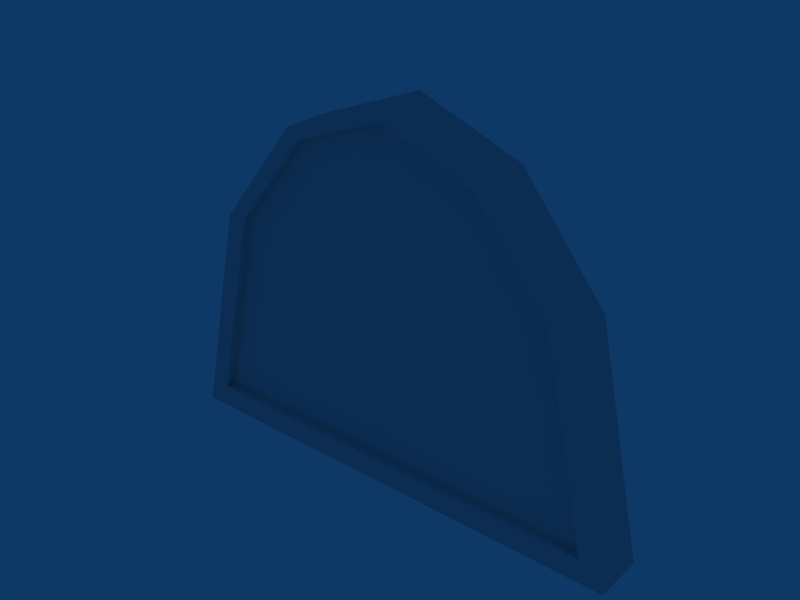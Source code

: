 # Source: cages_gate_exit.blend  (saved by Blender 2.41.0; exported with 4.5.12 LTS)
import bpy
from mathutils import Matrix  # noqa: F401  (used for matrix-valued properties, if any)

bpy.ops.wm.read_factory_settings(use_empty=True)
scene = bpy.context.scene
scene.name = 'Scene'

# ---- collections
col_collection_1 = bpy.data.collections.new('Collection 1'); scene.collection.children.link(col_collection_1)

# ---- materials (node trees are filled in below, after node groups)
mat_matundertexture_001 = bpy.data.materials.new('MatUnderTexture.001')
mat_matundertexture_001.alpha_threshold = 0.0
mat_matundertexture_001.specular_color = (0.2137, 0.2137, 0.2137)
mat_matundertexture_001.roughness = 0.5
mat_matundertexture_001.line_color = (0.0, 0.0, 0.0, 1.0)
mat_matgrounddown_001 = bpy.data.materials.new('MatGroundDown.001')
mat_matgrounddown_001.alpha_threshold = 0.0
mat_matgrounddown_001.diffuse_color = (0.3462, 0.3462, 0.3462, 1.0)
mat_matgrounddown_001.specular_color = (0.2137, 0.2137, 0.2137)
mat_matgrounddown_001.roughness = 0.5
mat_matgrounddown_001.line_color = (0.0, 0.0, 0.0, 1.0)

# ---- material node trees

# ---- world
world_world = bpy.data.worlds.new('World'); scene.world = world_world
world_world.color = (0.05656, 0.2208, 0.4)
world_world.use_sun_shadow = False
world_world.sun_shadow_jitter_overblur = 0.0
world_world.cycles.sampling_method = 'MANUAL'
world_world.cycles.sample_map_resolution = 256

# ---- meshes
me_meshexitgate_001 = bpy.data.meshes.new('MeshExitGate.001')
me_meshexitgate_001.from_pydata([(17.58, 88.93, -0.9862), (18.65, 88.93, 4.842), (20.49, 88.93, 7.602), (22.76, 88.93, 8.645), (25.03, 88.93, 7.602), (26.87, 88.93, 4.842), (27.94, 88.93, -0.9862), (18.11, 88.93, 1.928), (19.57, 88.93, 6.222), (21.62, 88.93, 8.124), (25.95, 88.93, 6.222), (27.41, 88.93, 1.928), (23.9, 88.93, 8.124), (23.9, 88.18, 8.124), (27.41, 88.18, 1.928), (25.95, 88.18, 6.222), (21.62, 88.18, 8.124), (19.57, 88.18, 6.222), (18.11, 88.18, 1.928), (27.94, 88.18, -0.9862), (26.87, 88.18, 4.842), (25.03, 88.18, 7.602), (22.76, 88.18, 8.645), (20.49, 88.18, 7.602), (18.65, 88.18, 4.842), (17.58, 88.18, -0.9862), (16.96, 88.18, -1.691), (18.16, 88.18, 4.831), (20.22, 88.18, 7.92), (22.76, 88.18, 9.087), (25.3, 88.18, 7.92), (27.36, 88.18, 4.831), (28.56, 88.18, -1.691), (17.56, 88.18, 1.57), (19.19, 88.18, 6.375), (21.49, 88.18, 8.504), (26.33, 88.18, 6.375), (27.96, 88.18, 1.57), (24.03, 88.18, 8.504), (24.03, 88.93, 8.504), (27.96, 88.93, 1.57), (26.33, 88.93, 6.375), (21.49, 88.93, 8.504), (19.19, 88.93, 6.375), (17.56, 88.93, 1.57), (28.56, 88.93, -1.691), (27.36, 88.93, 4.831), (25.3, 88.93, 7.92), (22.76, 88.93, 9.087), (20.22, 88.93, 7.92), (18.16, 88.93, 4.831), (16.96, 88.93, -1.691)], [], [(6, 0, 25, 19), (12, 4, 21, 13), (3, 12, 13, 22), (11, 6, 19, 14), (5, 11, 14, 20), (10, 5, 20, 15), (4, 10, 15, 21), (9, 3, 22, 16), (2, 9, 16, 23), (8, 2, 23, 17), (1, 8, 17, 24), (7, 1, 24, 18), (0, 7, 18, 25), (18, 33, 26, 25), (24, 27, 33, 18), (17, 34, 27, 24), (23, 28, 34, 17), (16, 35, 28, 23), (22, 29, 35, 16), (15, 36, 30, 21), (20, 31, 36, 15), (14, 37, 31, 20), (19, 32, 37, 14), (13, 38, 29, 22), (21, 30, 38, 13), (25, 26, 32, 19), (51, 0, 6, 45), (12, 39, 47, 4), (3, 48, 39, 12), (11, 40, 45, 6), (5, 46, 40, 11), (10, 41, 46, 5), (4, 47, 41, 10), (9, 42, 48, 3), (2, 49, 42, 9), (8, 43, 49, 2), (1, 50, 43, 8), (7, 44, 50, 1), (0, 51, 44, 7), (45, 32, 26, 51), (30, 47, 39, 38), (38, 39, 48, 29), (32, 45, 40, 37), (37, 40, 46, 31), (31, 46, 41, 36), (36, 41, 47, 30), (29, 48, 42, 35), (35, 42, 49, 28), (28, 49, 43, 34), (34, 43, 50, 27), (27, 50, 44, 33), (33, 44, 51, 26)])
_uv = me_meshexitgate_001.uv_layers.new(name='UVMap')
_uv.uv.foreach_set('vector', [5.824, 1.259, 0.6394, 1.259, 0.6394, 0.8843, 5.824, 0.8843, 0.7994, 0.2593, 1.367, 0.2593, 1.367, -0.1157, 0.7994, -0.1157, 0.2317, 0.2593, 0.7994, 0.2593, 0.7994, -0.1157, 0.2317, -0.1157, 0.2593, 0.4638, 0.2593, -0.9931, -0.1157, -0.9931, -0.1157, 0.4638, 0.2593, 0.9208, 0.2593, -0.5362, -0.1157, -0.5362, -0.1157, 0.9208, 0.2593, 0.6109, 0.2593, -0.07922, -0.1157, -0.07922, -0.1157, 0.6109, 0.2593, 0.3011, 0.2593, -0.3891, -0.1157, -0.3891, -0.1157, 0.3011, 0.664, 0.2593, 1.232, 0.2593, 1.232, -0.1157, 0.664, -0.1157, 0.09632, 0.2593, 0.664, 0.2593, 0.664, -0.1157, 0.09632, -0.1157, 0.2593, 0.6109, 0.2593, 1.301, -0.1157, 1.301, -0.1157, 0.6109, 0.2593, 0.9208, 0.2593, 1.611, -0.1157, 1.611, -0.1157, 0.9208, 0.2593, 0.4638, 0.2593, 1.921, -0.1157, 1.921, -0.1157, 0.4638, 0.2593, 0.006878, 0.2593, 1.464, -0.1157, 1.464, -0.1157, 0.006878, 0.9078, 0.4638, 0.6311, 0.285, 0.3308, -1.345, 0.6394, -0.9931, 0.1761, 0.9208, -0.06857, 0.9154, -0.3689, -0.715, -0.09225, -0.5362, 0.6362, 0.6109, 0.4463, 0.6877, -0.06857, -0.08456, 0.1761, -0.07922, 0.09632, 0.3011, -0.03885, 0.46, -0.5537, -0.3123, -0.3638, -0.3891, 0.664, 0.5618, 0.5964, 0.7518, -0.03885, 0.46, 0.09632, 0.3011, 0.2317, 0.8225, 0.2317, 1.044, -0.4036, 0.7518, -0.336, 0.5618, 0.8272, 0.6109, 1.017, 0.6877, 0.5023, 1.46, 0.3671, 1.301, 0.2873, 0.9208, 0.532, 0.9154, 0.01715, 1.688, -0.1728, 1.611, 0.5557, 0.4638, 0.8324, 0.285, 0.532, 1.915, 0.2873, 1.921, 0.8241, 0.006878, 1.133, -0.3454, 0.8324, 1.285, 0.5557, 1.464, 0.7994, 0.5618, 0.867, 0.7518, 0.2317, 1.044, 0.2317, 0.8225, 0.3671, 0.3011, 0.5023, 0.46, -0.133, 0.7518, -0.2006, 0.5618, 0.6394, 0.006878, 0.3308, -0.3454, 6.133, -0.3454, 5.824, 0.006878, -4.669, -0.3454, -4.361, 0.006878, 0.8241, 0.006878, 1.133, -0.3454, 0.7994, 0.5618, 0.867, 0.7518, 1.502, 0.46, 1.367, 0.3011, 0.2317, 0.8225, 0.2317, 1.044, 0.867, 0.7518, 0.7994, 0.5618, 0.5557, 0.4638, 0.8324, 0.285, 1.133, -1.345, 0.8241, -0.9931, 0.2873, 0.9208, 0.532, 0.9154, 0.8324, -0.715, 0.5557, -0.5362, 0.8272, 0.6109, 1.017, 0.6877, 1.532, -0.08456, 1.287, -0.07922, 0.3671, 0.3011, 0.5023, 0.46, 1.017, -0.3123, 0.8272, -0.3891, 0.664, 0.5618, 0.5964, 0.7518, 1.232, 1.044, 1.232, 0.8225, 0.09632, 0.3011, -0.03885, 0.46, 0.5964, 0.7518, 0.664, 0.5618, 0.6362, 0.6109, 0.4463, 0.6877, 0.9612, 1.46, 1.096, 1.301, 0.1761, 0.9208, -0.06857, 0.9154, 0.4463, 1.688, 0.6362, 1.611, 0.9078, 0.4638, 0.6311, 0.285, 0.9314, 1.915, 1.176, 1.921, 0.6394, 0.006878, 0.3308, -0.3454, 0.6311, 1.285, 0.9078, 1.464, 0.1327, 0.2593, 0.1327, -0.1157, -5.669, -0.1157, -5.669, 0.2593, 0.5023, 0.8843, 0.5023, 1.259, -0.133, 1.259, -0.133, 0.8843, 0.867, 0.8843, 0.867, 1.259, 0.2317, 1.259, 0.2317, 0.8843, 0.8843, 0.6546, 1.259, 0.6546, 1.259, 2.285, 0.8843, 2.285, 0.8843, 0.285, 1.259, 0.285, 1.259, 1.915, 0.8843, 1.915, 0.8843, 0.9154, 1.259, 0.9154, 1.259, 1.688, 0.8843, 1.688, 0.8843, 0.6877, 1.259, 0.6877, 1.259, 1.46, 0.8843, 1.46, 0.2317, 0.8843, 0.2317, 1.259, -0.4036, 1.259, -0.4036, 0.8843, 0.5964, 0.8843, 0.5964, 1.259, -0.03885, 1.259, -0.03885, 0.8843, 0.8843, 0.46, 1.259, 0.46, 1.259, -0.3123, 0.8843, -0.3123, 0.8843, 0.6877, 1.259, 0.6877, 1.259, -0.08456, 0.8843, -0.08456, 0.8843, 0.9154, 1.259, 0.9154, 1.259, -0.715, 0.8843, -0.715, 0.8843, 0.285, 1.259, 0.285, 1.259, -1.345, 0.8843, -1.345])
_ca = me_meshexitgate_001.color_attributes.new('Col', 'BYTE_COLOR', 'CORNER')
_ca.data.foreach_set('color', [1.0, 1.0, 1.0, 1.0, 1.0, 1.0, 1.0, 1.0, 1.0, 1.0, 1.0, 1.0, 1.0, 1.0, 1.0, 1.0, 1.0, 1.0, 1.0, 1.0, 1.0, 1.0, 1.0, 1.0, 1.0, 1.0, 1.0, 1.0, 1.0, 1.0, 1.0, 1.0, 1.0, 1.0, 1.0, 1.0, 1.0, 1.0, 1.0, 1.0, 1.0, 1.0, 1.0, 1.0, 1.0, 1.0, 1.0, 1.0, 1.0, 1.0, 1.0, 1.0, 1.0, 1.0, 1.0, 1.0, 1.0, 1.0, 1.0, 1.0, 1.0, 1.0, 1.0, 1.0, 1.0, 1.0, 1.0, 1.0, 1.0, 1.0, 1.0, 1.0, 1.0, 1.0, 1.0, 1.0, 1.0, 1.0, 1.0, 1.0, 1.0, 1.0, 1.0, 1.0, 1.0, 1.0, 1.0, 1.0, 1.0, 1.0, 1.0, 1.0, 1.0, 1.0, 1.0, 1.0, 1.0, 1.0, 1.0, 1.0, 1.0, 1.0, 1.0, 1.0, 1.0, 1.0, 1.0, 1.0, 1.0, 1.0, 1.0, 1.0, 1.0, 1.0, 1.0, 1.0, 1.0, 1.0, 1.0, 1.0, 1.0, 1.0, 1.0, 1.0, 1.0, 1.0, 1.0, 1.0, 1.0, 1.0, 1.0, 1.0, 1.0, 1.0, 1.0, 1.0, 1.0, 1.0, 1.0, 1.0, 1.0, 1.0, 1.0, 1.0, 1.0, 1.0, 1.0, 1.0, 1.0, 1.0, 1.0, 1.0, 1.0, 1.0, 1.0, 1.0, 1.0, 1.0, 1.0, 1.0, 1.0, 1.0, 1.0, 1.0, 1.0, 1.0, 1.0, 1.0, 1.0, 1.0, 1.0, 1.0, 1.0, 1.0, 1.0, 1.0, 1.0, 1.0, 1.0, 1.0, 1.0, 1.0, 1.0, 1.0, 1.0, 1.0, 1.0, 1.0, 1.0, 1.0, 1.0, 1.0, 1.0, 1.0, 1.0, 1.0, 1.0, 1.0, 1.0, 1.0, 1.0, 1.0, 1.0, 1.0, 1.0, 1.0, 1.0, 1.0, 1.0, 1.0, 1.0, 1.0, 1.0, 1.0, 1.0, 1.0, 1.0, 1.0, 1.0, 1.0, 1.0, 1.0, 1.0, 1.0, 1.0, 1.0, 1.0, 1.0, 1.0, 1.0, 1.0, 1.0, 1.0, 1.0, 1.0, 1.0, 1.0, 1.0, 1.0, 1.0, 1.0, 1.0, 1.0, 1.0, 1.0, 1.0, 1.0, 1.0, 1.0, 1.0, 1.0, 1.0, 1.0, 1.0, 1.0, 1.0, 1.0, 1.0, 1.0, 1.0, 1.0, 1.0, 1.0, 1.0, 1.0, 1.0, 1.0, 1.0, 1.0, 1.0, 1.0, 1.0, 1.0, 1.0, 1.0, 1.0, 1.0, 1.0, 1.0, 1.0, 1.0, 1.0, 1.0, 1.0, 1.0, 1.0, 1.0, 1.0, 1.0, 1.0, 1.0, 1.0, 1.0, 1.0, 1.0, 1.0, 1.0, 1.0, 1.0, 1.0, 1.0, 1.0, 1.0, 1.0, 1.0, 1.0, 1.0, 1.0, 1.0, 1.0, 1.0, 1.0, 1.0, 1.0, 1.0, 1.0, 1.0, 1.0, 1.0, 1.0, 1.0, 1.0, 1.0, 1.0, 1.0, 1.0, 1.0, 1.0, 1.0, 1.0, 1.0, 1.0, 1.0, 1.0, 1.0, 1.0, 1.0, 1.0, 1.0, 1.0, 1.0, 1.0, 1.0, 1.0, 1.0, 1.0, 1.0, 1.0, 1.0, 1.0, 1.0, 1.0, 1.0, 1.0, 1.0, 1.0, 1.0, 1.0, 1.0, 1.0, 1.0, 1.0, 1.0, 1.0, 1.0, 1.0, 1.0, 1.0, 1.0, 1.0, 1.0, 1.0, 1.0, 1.0, 1.0, 1.0, 1.0, 1.0, 1.0, 1.0, 1.0, 1.0, 1.0, 1.0, 1.0, 1.0, 1.0, 1.0, 1.0, 1.0, 1.0, 1.0, 1.0, 1.0, 1.0, 1.0, 1.0, 1.0, 1.0, 1.0, 1.0, 1.0, 1.0, 1.0, 1.0, 1.0, 1.0, 1.0, 1.0, 1.0, 1.0, 1.0, 1.0, 1.0, 1.0, 1.0, 1.0, 1.0, 1.0, 1.0, 1.0, 1.0, 1.0, 1.0, 1.0, 1.0, 1.0, 1.0, 1.0, 1.0, 1.0, 1.0, 1.0, 1.0, 1.0, 1.0, 1.0, 1.0, 1.0, 1.0, 1.0, 1.0, 1.0, 1.0, 1.0, 1.0, 1.0, 1.0, 1.0, 1.0, 1.0, 1.0, 1.0, 1.0, 1.0, 1.0, 1.0, 1.0, 1.0, 1.0, 1.0, 1.0, 1.0, 1.0, 1.0, 1.0, 1.0, 1.0, 1.0, 1.0, 1.0, 1.0, 1.0, 1.0, 1.0, 1.0, 1.0, 1.0, 1.0, 1.0, 1.0, 1.0, 1.0, 1.0, 1.0, 1.0, 1.0, 1.0, 1.0, 1.0, 1.0, 1.0, 1.0, 1.0, 1.0, 1.0, 1.0, 1.0, 1.0, 1.0, 1.0, 1.0, 1.0, 1.0, 1.0, 1.0, 1.0, 1.0, 1.0, 1.0, 1.0, 1.0, 1.0, 1.0, 1.0, 1.0, 1.0, 1.0, 1.0, 1.0, 1.0, 1.0, 1.0, 1.0, 1.0, 1.0, 1.0, 1.0, 1.0, 1.0, 1.0, 1.0, 1.0, 1.0, 1.0, 1.0, 1.0, 1.0, 1.0, 1.0, 1.0, 1.0, 1.0, 1.0, 1.0, 1.0, 1.0, 1.0, 1.0, 1.0, 1.0, 1.0, 1.0, 1.0, 1.0, 1.0, 1.0, 1.0, 1.0, 1.0, 1.0, 1.0, 1.0, 1.0, 1.0, 1.0, 1.0, 1.0, 1.0, 1.0, 1.0, 1.0, 1.0, 1.0, 1.0, 1.0, 1.0, 1.0, 1.0, 1.0, 1.0, 1.0, 1.0, 1.0, 1.0, 1.0, 1.0, 1.0, 1.0, 1.0, 1.0, 1.0, 1.0, 1.0, 1.0, 1.0, 1.0, 1.0, 1.0, 1.0, 1.0, 1.0, 1.0, 1.0, 1.0, 1.0, 1.0, 1.0, 1.0, 1.0, 1.0, 1.0, 1.0, 1.0, 1.0, 1.0, 1.0, 1.0, 1.0, 1.0, 1.0, 1.0, 1.0, 1.0, 1.0, 1.0, 1.0, 1.0, 1.0, 1.0, 1.0, 1.0, 1.0, 1.0, 1.0, 1.0, 1.0, 1.0, 1.0, 1.0, 1.0, 1.0, 1.0, 1.0, 1.0, 1.0, 1.0, 1.0, 1.0, 1.0, 1.0, 1.0, 1.0, 1.0, 1.0, 1.0, 1.0, 1.0, 1.0, 1.0, 1.0, 1.0, 1.0, 1.0, 1.0, 1.0, 1.0, 1.0, 1.0, 1.0, 1.0, 1.0, 1.0, 1.0, 1.0, 1.0, 1.0, 1.0, 1.0, 1.0, 1.0, 1.0, 1.0, 1.0, 1.0, 1.0, 1.0, 1.0, 1.0, 1.0, 1.0, 1.0, 1.0, 1.0, 1.0, 1.0, 1.0, 1.0, 1.0, 1.0, 1.0, 1.0, 1.0, 1.0, 1.0, 1.0, 1.0, 1.0, 1.0, 1.0, 1.0, 1.0, 1.0, 1.0, 1.0, 1.0, 1.0, 1.0, 1.0, 1.0, 1.0, 1.0, 1.0, 1.0, 1.0, 1.0, 1.0, 1.0, 1.0, 1.0, 1.0, 1.0, 1.0, 1.0, 1.0, 1.0, 1.0, 1.0, 1.0, 1.0, 1.0, 1.0, 1.0, 1.0, 1.0, 1.0, 1.0, 1.0, 1.0, 1.0, 1.0, 1.0, 1.0, 1.0, 1.0, 1.0, 1.0, 1.0, 1.0, 1.0, 1.0, 1.0, 1.0, 1.0, 1.0, 1.0, 1.0, 1.0, 1.0, 1.0, 1.0, 1.0, 1.0, 1.0, 1.0, 1.0, 1.0, 1.0, 1.0, 1.0, 1.0, 1.0, 1.0, 1.0, 1.0, 1.0, 1.0, 1.0, 1.0, 1.0, 1.0, 1.0, 1.0, 1.0, 1.0, 1.0, 1.0, 1.0, 1.0, 1.0, 1.0, 1.0, 1.0, 1.0, 1.0, 1.0, 1.0, 1.0, 1.0, 1.0, 1.0, 1.0, 1.0, 1.0, 1.0, 1.0, 1.0, 1.0, 1.0, 1.0, 1.0, 1.0, 1.0, 1.0, 1.0, 1.0, 1.0, 1.0, 1.0, 1.0, 1.0, 1.0])
me_meshexitgate_001.materials.append(mat_matundertexture_001)
me_meshexitgate_001.materials.append(mat_matgrounddown_001)
me_meshexitgate_001.use_remesh_preserve_volume = False
me_meshexitgate_001.use_remesh_preserve_attributes = False
me_meshexitgate_001.use_mirror_vertex_groups = False
me_meshexitgate_001.update()
me_meshexitgate = bpy.data.meshes.new('MeshExitGate')
me_meshexitgate.from_pydata([(17.58, 88.81, -0.9862), (18.65, 88.81, 4.842), (20.49, 88.81, 7.602), (22.76, 88.81, 8.645), (25.03, 88.81, 7.602), (26.87, 88.81, 4.842), (27.94, 88.81, -0.9862), (18.11, 88.81, 1.928), (19.57, 88.81, 6.222), (21.62, 88.81, 8.124), (25.95, 88.81, 6.222), (27.41, 88.81, 1.928), (23.9, 88.81, 8.124), (23.9, 88.31, 8.124), (27.41, 88.31, 1.928), (25.95, 88.31, 6.222), (21.62, 88.31, 8.124), (19.57, 88.31, 6.222), (18.11, 88.31, 1.928), (27.94, 88.31, -0.9862), (26.87, 88.31, 4.842), (25.03, 88.31, 7.602), (22.76, 88.31, 8.645), (20.49, 88.31, 7.602), (18.65, 88.31, 4.842), (17.58, 88.31, -0.9862)], [], [(12, 9, 3), (10, 1, 8), (5, 1, 10), (11, 0, 7), (6, 0, 11), (9, 8, 2), (9, 12, 8), (10, 12, 4), (10, 8, 12), (5, 7, 1), (5, 11, 7), (25, 0, 6, 19), (12, 13, 21, 4), (3, 22, 13, 12), (11, 14, 19, 6), (5, 20, 14, 11), (10, 15, 20, 5), (4, 21, 15, 10), (9, 16, 22, 3), (2, 23, 16, 9), (8, 17, 23, 2), (1, 24, 17, 8), (7, 18, 24, 1), (0, 25, 18, 7), (16, 13, 22), (24, 15, 17), (24, 20, 15), (14, 18, 25), (19, 14, 25), (17, 16, 23), (13, 16, 17), (13, 15, 21), (17, 15, 13), (18, 20, 24), (14, 20, 18)])
_uv = me_meshexitgate.uv_layers.new(name='UVMap')
_uv.uv.foreach_set('vector', [0.7994, 0.5618, -0.336, 0.5618, 0.2317, 0.8225, 0.8272, 0.6109, -2.824, -0.07922, -2.364, 0.6109, 0.2873, 0.9208, -3.824, 0.9208, -0.1728, 1.611, 5.556, 0.4638, 0.6394, -0.9931, 0.9078, 0.4638, 0.8241, -0.9931, -4.361, -0.9931, 0.5557, 0.4638, 0.664, 0.5618, -0.3638, -0.3891, 0.09632, 0.3011, 0.664, 0.5618, 1.799, 0.5618, -0.3638, -0.3891, 0.8272, 0.6109, -0.2006, 1.562, 0.3671, 1.301, 0.8272, 0.6109, -2.364, 0.6109, -0.2006, 1.562, 0.2873, 0.9208, -4.092, -0.5362, -3.824, 0.9208, 0.2873, 0.9208, 0.5557, -0.5362, -4.092, -0.5362, -4.361, -0.05314, -4.361, 0.1969, 0.8241, 0.1969, 0.8241, -0.05314, 0.7994, 0.1969, 0.7994, -0.05314, 1.367, -0.05314, 1.367, 0.1969, 0.2317, 0.1969, 0.2317, -0.05314, 0.7994, -0.05314, 0.7994, 0.1969, 0.1969, 0.4638, -0.05314, 0.4638, -0.05314, -0.9931, 0.1969, -0.9931, 0.1969, 0.9208, -0.05314, 0.9208, -0.05314, -0.5362, 0.1969, -0.5362, 0.1969, 0.6109, -0.05314, 0.6109, -0.05314, -0.07922, 0.1969, -0.07922, 0.1969, 0.3011, -0.05314, 0.3011, -0.05314, -0.3891, 0.1969, -0.3891, 0.664, 0.1969, 0.664, -0.05314, 1.232, -0.05314, 1.232, 0.1969, 0.09632, 0.1969, 0.09632, -0.05314, 0.664, -0.05314, 0.664, 0.1969, 0.1969, 0.6109, -0.05314, 0.6109, -0.05314, 1.301, 0.1969, 1.301, 0.1969, 0.9208, -0.05314, 0.9208, -0.05314, 1.611, 0.1969, 1.611, 0.1969, 0.4638, -0.05314, 0.4638, -0.05314, 1.921, 0.1969, 1.921, 0.1969, 0.006878, -0.05314, 0.006878, -0.05314, 1.464, 0.1969, 1.464, 0.664, 0.5618, 1.799, 0.5618, 1.232, 0.8225, 0.1761, 0.9208, 3.827, 1.611, 0.6362, 1.611, 0.1761, 0.9208, 4.287, 0.9208, 3.827, 1.611, 0.5557, 0.4638, -4.092, 0.4638, -4.361, -0.9931, 0.8241, 0.006878, 0.5557, 1.464, -4.361, 0.006878, 0.6362, 0.6109, 1.664, 1.562, 1.096, 1.301, 0.7994, 0.5618, -0.336, 0.5618, -1.364, -0.3891, 0.7994, 0.5618, 1.827, -0.3891, 1.367, 0.3011, 0.6362, 0.6109, 3.827, 0.6109, 2.799, 1.562, 0.9078, 0.4638, 5.287, 1.921, 1.176, 1.921, 0.5557, 0.4638, 0.2873, 1.921, -4.092, 0.4638])
_ca = me_meshexitgate.color_attributes.new('Col', 'BYTE_COLOR', 'CORNER')
_ca.data.foreach_set('color', [1.0, 1.0, 1.0, 1.0, 1.0, 1.0, 1.0, 1.0, 1.0, 1.0, 1.0, 1.0, 1.0, 1.0, 1.0, 1.0, 1.0, 1.0, 1.0, 1.0, 1.0, 1.0, 1.0, 1.0, 1.0, 1.0, 1.0, 1.0, 1.0, 1.0, 1.0, 1.0, 1.0, 1.0, 1.0, 1.0, 1.0, 1.0, 1.0, 1.0, 1.0, 1.0, 1.0, 1.0, 1.0, 1.0, 1.0, 1.0, 1.0, 1.0, 1.0, 1.0, 1.0, 1.0, 1.0, 1.0, 1.0, 1.0, 1.0, 1.0, 1.0, 1.0, 1.0, 1.0, 1.0, 1.0, 1.0, 1.0, 1.0, 1.0, 1.0, 1.0, 1.0, 1.0, 1.0, 1.0, 1.0, 1.0, 1.0, 1.0, 1.0, 1.0, 1.0, 1.0, 1.0, 1.0, 1.0, 1.0, 1.0, 1.0, 1.0, 1.0, 1.0, 1.0, 1.0, 1.0, 1.0, 1.0, 1.0, 1.0, 1.0, 1.0, 1.0, 1.0, 1.0, 1.0, 1.0, 1.0, 1.0, 1.0, 1.0, 1.0, 1.0, 1.0, 1.0, 1.0, 1.0, 1.0, 1.0, 1.0, 1.0, 1.0, 1.0, 1.0, 1.0, 1.0, 1.0, 1.0, 1.0, 1.0, 1.0, 1.0, 1.0, 1.0, 1.0, 1.0, 1.0, 1.0, 1.0, 1.0, 1.0, 1.0, 1.0, 1.0, 1.0, 1.0, 1.0, 1.0, 1.0, 1.0, 1.0, 1.0, 1.0, 1.0, 1.0, 1.0, 1.0, 1.0, 1.0, 1.0, 1.0, 1.0, 1.0, 1.0, 1.0, 1.0, 1.0, 1.0, 1.0, 1.0, 1.0, 1.0, 1.0, 1.0, 1.0, 1.0, 1.0, 1.0, 1.0, 1.0, 1.0, 1.0, 1.0, 1.0, 1.0, 1.0, 1.0, 1.0, 1.0, 1.0, 1.0, 1.0, 1.0, 1.0, 1.0, 1.0, 1.0, 1.0, 1.0, 1.0, 1.0, 1.0, 1.0, 1.0, 1.0, 1.0, 1.0, 1.0, 1.0, 1.0, 1.0, 1.0, 1.0, 1.0, 1.0, 1.0, 1.0, 1.0, 1.0, 1.0, 1.0, 1.0, 1.0, 1.0, 1.0, 1.0, 1.0, 1.0, 1.0, 1.0, 1.0, 1.0, 1.0, 1.0, 1.0, 1.0, 1.0, 1.0, 1.0, 1.0, 1.0, 1.0, 1.0, 1.0, 1.0, 1.0, 1.0, 1.0, 1.0, 1.0, 1.0, 1.0, 1.0, 1.0, 1.0, 1.0, 1.0, 1.0, 1.0, 1.0, 1.0, 1.0, 1.0, 1.0, 1.0, 1.0, 1.0, 1.0, 1.0, 1.0, 1.0, 1.0, 1.0, 1.0, 1.0, 1.0, 1.0, 1.0, 1.0, 1.0, 1.0, 1.0, 1.0, 1.0, 1.0, 1.0, 1.0, 1.0, 1.0, 1.0, 1.0, 1.0, 1.0, 1.0, 1.0, 1.0, 1.0, 1.0, 1.0, 1.0, 1.0, 1.0, 1.0, 1.0, 1.0, 1.0, 1.0, 1.0, 1.0, 1.0, 1.0, 1.0, 1.0, 1.0, 1.0, 1.0, 1.0, 1.0, 1.0, 1.0, 1.0, 1.0, 1.0, 1.0, 1.0, 1.0, 1.0, 1.0, 1.0, 1.0, 1.0, 1.0, 1.0, 1.0, 1.0, 1.0, 1.0, 1.0, 1.0, 1.0, 1.0, 1.0, 1.0, 1.0, 1.0, 1.0, 1.0, 1.0, 1.0, 1.0, 1.0, 1.0, 1.0, 1.0, 1.0, 1.0, 1.0, 1.0, 1.0, 1.0, 1.0, 1.0, 1.0, 1.0, 1.0, 1.0, 1.0, 1.0, 1.0, 1.0, 1.0, 1.0, 1.0, 1.0, 1.0, 1.0, 1.0, 1.0, 1.0, 1.0, 1.0, 1.0, 1.0, 1.0, 1.0, 1.0, 1.0, 1.0, 1.0, 1.0, 1.0, 1.0, 1.0, 1.0, 1.0, 1.0, 1.0, 1.0, 1.0, 1.0, 1.0, 1.0, 1.0, 1.0, 1.0, 1.0, 1.0, 1.0, 1.0, 1.0, 1.0, 1.0, 1.0, 1.0, 1.0, 1.0, 1.0, 1.0, 1.0, 1.0, 1.0, 1.0, 1.0, 1.0, 1.0, 1.0, 1.0, 1.0, 1.0, 1.0, 1.0, 1.0, 1.0, 1.0, 1.0, 1.0, 1.0, 1.0, 1.0, 1.0, 1.0, 1.0, 1.0, 1.0, 1.0, 1.0, 1.0, 1.0, 1.0, 1.0, 1.0, 1.0, 1.0, 1.0, 1.0, 1.0, 1.0, 1.0, 1.0, 1.0, 1.0, 1.0, 1.0, 1.0, 1.0, 1.0, 1.0, 1.0, 1.0, 1.0, 1.0, 1.0])
me_meshexitgate.materials.append(mat_matundertexture_001)
me_meshexitgate.materials.append(mat_matgrounddown_001)
me_meshexitgate.use_remesh_preserve_volume = False
me_meshexitgate.use_remesh_preserve_attributes = False
me_meshexitgate.use_mirror_vertex_groups = False
me_meshexitgate.update()

# ---- objects
ob_exitgate_001 = bpy.data.objects.new('ExitGate.001', me_meshexitgate_001)
ob_exitgate = bpy.data.objects.new('ExitGate', me_meshexitgate)

# ---- transforms, parenting, visibility, modifiers, constraints
ob_exitgate_001.location = (2.704, -15.18, -4.257e-10)
ob_exitgate_001.scale = (1.2, 2.0, 1.0)
ob_exitgate_001.lock_rotations_4d = False
ob_exitgate_001.empty_display_type = 'ARROWS'
ob_exitgate_001.color = (0.0, 0.0, 0.0, 1.0)
ob_exitgate_001.lineart.crease_threshold = 0.0
ob_exitgate.location = (2.704, -15.18, -4.257e-10)
ob_exitgate.scale = (1.2, 2.0, 1.0)
ob_exitgate.lock_rotations_4d = False
ob_exitgate.empty_display_type = 'ARROWS'
ob_exitgate.color = (0.0, 0.0, 0.0, 1.0)
ob_exitgate.lineart.crease_threshold = 0.0

# ---- collection membership
col_collection_1.objects.link(ob_exitgate_001)
col_collection_1.objects.link(ob_exitgate)

# ---- scene / render settings (as saved in the file)
scene.frame_start = 1; scene.frame_end = 250; scene.frame_set(1)
scene.render.engine = 'BLENDER_EEVEE_NEXT'
scene.render.image_settings.file_format = 'JPEG'
scene.render.image_settings.color_mode = 'RGB'
scene.render.image_settings.compression = 90
scene.render.resolution_x = 800
scene.render.resolution_y = 600
scene.render.resolution_percentage = 25
scene.render.pixel_aspect_x = 100.0
scene.render.pixel_aspect_y = 100.0
scene.render.fps = 25
scene.render.dither_intensity = 0.0
scene.render.use_compositing = False
scene.render.use_sequencer = False
scene.render.bake_bias = 0.0
scene.render.use_stamp_time = False
scene.render.use_stamp_date = False
scene.render.use_stamp_frame = False
scene.render.use_stamp_camera = False
scene.render.use_stamp_scene = False
scene.render.use_stamp_filename = False
scene.render.use_stamp_render_time = False
scene.render.stamp_font_size = 0
scene.cycles.use_denoising = False
scene.cycles.samples = 10
scene.cycles.sampling_pattern = 'TABULATED_SOBOL'
scene.cycles.light_sampling_threshold = 0.0
scene.cycles.use_adaptive_sampling = False
scene.cycles.use_light_tree = False
scene.cycles.blur_glossy = 0.0
scene.cycles.volume_bounces = 1
scene.cycles.pixel_filter_type = 'GAUSSIAN'
scene.cycles.sample_clamp_indirect = 0.0
scene.view_settings.view_transform = 'Raw'
bpy.context.view_layer.update()

# ---- added for rendering (the .blend has no active camera): camera
cam_auto = bpy.data.cameras.new('AutoCamera')
cam_auto.lens = 50.0
cam_auto.sensor_width = 36.0
cam_auto.clip_end = 1000.0
ob_auto_camera = bpy.data.objects.new('AutoCamera', cam_auto)
scene.collection.objects.link(ob_auto_camera)
ob_auto_camera.location = (46.3662, 142.313, 16.7788)
ob_auto_camera.rotation_euler = (1.09748, -7.21219e-08, 0.694738)
scene.camera = ob_auto_camera
bpy.context.view_layer.update()
